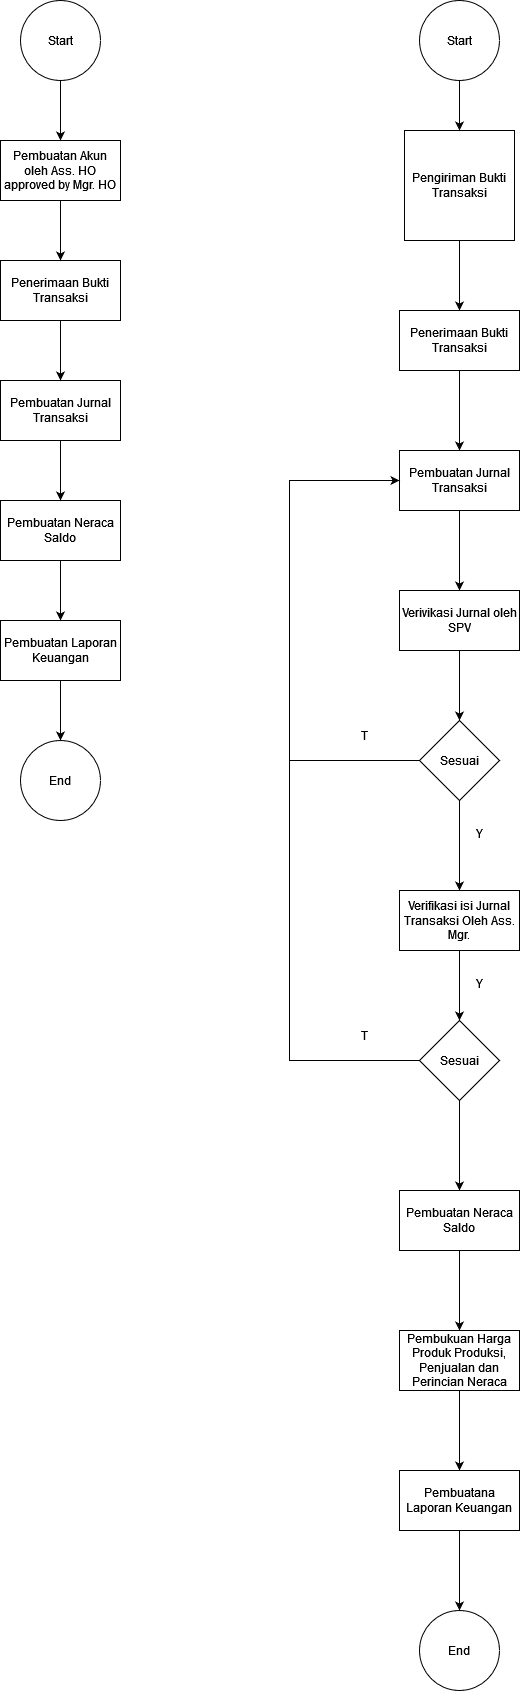

The diagram above was exported from draw.io. Its source (the exported page's mxGraphModel, read from the mxfile embedded in the PNG):
<mxGraphModel dx="1257" dy="671" grid="1" gridSize="10" guides="1" tooltips="1" connect="1" arrows="1" fold="1" page="1" pageScale="1" pageWidth="3500" pageHeight="3500" math="0" shadow="0">
  <root>
    <mxCell id="0" />
    <mxCell id="1" parent="0" />
    <mxCell id="B60rOpIpmTvG-FKL7r_q-3" value="Start" style="ellipse;whiteSpace=wrap;html=1;aspect=fixed;" parent="1" vertex="1">
      <mxGeometry x="300" y="110" width="80" height="80" as="geometry" />
    </mxCell>
    <mxCell id="B60rOpIpmTvG-FKL7r_q-4" value="Pembuatan Akun oleh Ass. HO approved by Mgr. HO" style="rounded=0;whiteSpace=wrap;html=1;" parent="1" vertex="1">
      <mxGeometry x="280" y="250" width="120" height="60" as="geometry" />
    </mxCell>
    <mxCell id="B60rOpIpmTvG-FKL7r_q-5" value="Penerimaan Bukti Transaksi" style="rounded=0;whiteSpace=wrap;html=1;" parent="1" vertex="1">
      <mxGeometry x="280" y="370" width="120" height="60" as="geometry" />
    </mxCell>
    <mxCell id="B60rOpIpmTvG-FKL7r_q-6" value="Pembuatan Jurnal Transaksi" style="rounded=0;whiteSpace=wrap;html=1;" parent="1" vertex="1">
      <mxGeometry x="280" y="490" width="120" height="60" as="geometry" />
    </mxCell>
    <mxCell id="B60rOpIpmTvG-FKL7r_q-7" value="Pembuatan Neraca Saldo" style="rounded=0;whiteSpace=wrap;html=1;" parent="1" vertex="1">
      <mxGeometry x="280" y="610" width="120" height="60" as="geometry" />
    </mxCell>
    <mxCell id="B60rOpIpmTvG-FKL7r_q-8" value="Pembuatan Laporan Keuangan" style="rounded=0;whiteSpace=wrap;html=1;" parent="1" vertex="1">
      <mxGeometry x="280" y="730" width="120" height="60" as="geometry" />
    </mxCell>
    <mxCell id="B60rOpIpmTvG-FKL7r_q-9" value="" style="endArrow=classic;html=1;rounded=0;exitX=0.5;exitY=1;exitDx=0;exitDy=0;entryX=0.5;entryY=0;entryDx=0;entryDy=0;" parent="1" source="B60rOpIpmTvG-FKL7r_q-3" target="B60rOpIpmTvG-FKL7r_q-4" edge="1">
      <mxGeometry width="50" height="50" relative="1" as="geometry">
        <mxPoint x="390" y="210" as="sourcePoint" />
        <mxPoint x="440" y="160" as="targetPoint" />
      </mxGeometry>
    </mxCell>
    <mxCell id="B60rOpIpmTvG-FKL7r_q-10" value="" style="endArrow=classic;html=1;rounded=0;exitX=0.5;exitY=1;exitDx=0;exitDy=0;entryX=0.5;entryY=0;entryDx=0;entryDy=0;" parent="1" source="B60rOpIpmTvG-FKL7r_q-4" target="B60rOpIpmTvG-FKL7r_q-5" edge="1">
      <mxGeometry width="50" height="50" relative="1" as="geometry">
        <mxPoint x="440" y="330" as="sourcePoint" />
        <mxPoint x="490" y="280" as="targetPoint" />
      </mxGeometry>
    </mxCell>
    <mxCell id="B60rOpIpmTvG-FKL7r_q-11" value="" style="endArrow=classic;html=1;rounded=0;exitX=0.5;exitY=1;exitDx=0;exitDy=0;entryX=0.5;entryY=0;entryDx=0;entryDy=0;" parent="1" source="B60rOpIpmTvG-FKL7r_q-5" target="B60rOpIpmTvG-FKL7r_q-6" edge="1">
      <mxGeometry width="50" height="50" relative="1" as="geometry">
        <mxPoint x="500" y="450" as="sourcePoint" />
        <mxPoint x="550" y="400" as="targetPoint" />
      </mxGeometry>
    </mxCell>
    <mxCell id="B60rOpIpmTvG-FKL7r_q-13" value="" style="endArrow=classic;html=1;rounded=0;exitX=0.5;exitY=1;exitDx=0;exitDy=0;entryX=0.5;entryY=0;entryDx=0;entryDy=0;" parent="1" source="B60rOpIpmTvG-FKL7r_q-6" target="B60rOpIpmTvG-FKL7r_q-7" edge="1">
      <mxGeometry width="50" height="50" relative="1" as="geometry">
        <mxPoint x="430" y="570" as="sourcePoint" />
        <mxPoint x="480" y="520" as="targetPoint" />
      </mxGeometry>
    </mxCell>
    <mxCell id="B60rOpIpmTvG-FKL7r_q-14" value="" style="endArrow=classic;html=1;rounded=0;exitX=0.5;exitY=1;exitDx=0;exitDy=0;entryX=0.5;entryY=0;entryDx=0;entryDy=0;" parent="1" source="B60rOpIpmTvG-FKL7r_q-7" target="B60rOpIpmTvG-FKL7r_q-8" edge="1">
      <mxGeometry width="50" height="50" relative="1" as="geometry">
        <mxPoint x="520" y="670" as="sourcePoint" />
        <mxPoint x="570" y="620" as="targetPoint" />
      </mxGeometry>
    </mxCell>
    <mxCell id="B60rOpIpmTvG-FKL7r_q-15" value="End" style="ellipse;whiteSpace=wrap;html=1;aspect=fixed;" parent="1" vertex="1">
      <mxGeometry x="300" y="850" width="80" height="80" as="geometry" />
    </mxCell>
    <mxCell id="B60rOpIpmTvG-FKL7r_q-16" value="" style="endArrow=classic;html=1;rounded=0;exitX=0.5;exitY=1;exitDx=0;exitDy=0;entryX=0.5;entryY=0;entryDx=0;entryDy=0;" parent="1" source="B60rOpIpmTvG-FKL7r_q-8" target="B60rOpIpmTvG-FKL7r_q-15" edge="1">
      <mxGeometry width="50" height="50" relative="1" as="geometry">
        <mxPoint x="460" y="830" as="sourcePoint" />
        <mxPoint x="510" y="780" as="targetPoint" />
      </mxGeometry>
    </mxCell>
    <mxCell id="B60rOpIpmTvG-FKL7r_q-17" value="Start" style="ellipse;whiteSpace=wrap;html=1;aspect=fixed;" parent="1" vertex="1">
      <mxGeometry x="699" y="110" width="80" height="80" as="geometry" />
    </mxCell>
    <mxCell id="B60rOpIpmTvG-FKL7r_q-21" value="" style="edgeStyle=orthogonalEdgeStyle;rounded=0;orthogonalLoop=1;jettySize=auto;html=1;" parent="1" source="B60rOpIpmTvG-FKL7r_q-18" target="B60rOpIpmTvG-FKL7r_q-20" edge="1">
      <mxGeometry relative="1" as="geometry" />
    </mxCell>
    <mxCell id="B60rOpIpmTvG-FKL7r_q-18" value="Pengiriman Bukti Transaksi" style="whiteSpace=wrap;html=1;aspect=fixed;" parent="1" vertex="1">
      <mxGeometry x="684" y="240" width="110" height="110" as="geometry" />
    </mxCell>
    <mxCell id="B60rOpIpmTvG-FKL7r_q-19" value="" style="endArrow=classic;html=1;rounded=0;exitX=0.5;exitY=1;exitDx=0;exitDy=0;entryX=0.5;entryY=0;entryDx=0;entryDy=0;" parent="1" source="B60rOpIpmTvG-FKL7r_q-17" target="B60rOpIpmTvG-FKL7r_q-18" edge="1">
      <mxGeometry width="50" height="50" relative="1" as="geometry">
        <mxPoint x="849" y="200" as="sourcePoint" />
        <mxPoint x="899" y="150" as="targetPoint" />
      </mxGeometry>
    </mxCell>
    <mxCell id="B60rOpIpmTvG-FKL7r_q-23" value="" style="edgeStyle=orthogonalEdgeStyle;rounded=0;orthogonalLoop=1;jettySize=auto;html=1;" parent="1" source="B60rOpIpmTvG-FKL7r_q-20" target="B60rOpIpmTvG-FKL7r_q-22" edge="1">
      <mxGeometry relative="1" as="geometry" />
    </mxCell>
    <mxCell id="B60rOpIpmTvG-FKL7r_q-20" value="Penerimaan Bukti Transaksi" style="whiteSpace=wrap;html=1;" parent="1" vertex="1">
      <mxGeometry x="679" y="420" width="120" height="60" as="geometry" />
    </mxCell>
    <mxCell id="B60rOpIpmTvG-FKL7r_q-25" value="" style="edgeStyle=orthogonalEdgeStyle;rounded=0;orthogonalLoop=1;jettySize=auto;html=1;" parent="1" source="B60rOpIpmTvG-FKL7r_q-22" target="B60rOpIpmTvG-FKL7r_q-24" edge="1">
      <mxGeometry relative="1" as="geometry" />
    </mxCell>
    <mxCell id="B60rOpIpmTvG-FKL7r_q-22" value="Pembuatan Jurnal Transaksi" style="whiteSpace=wrap;html=1;" parent="1" vertex="1">
      <mxGeometry x="679" y="560" width="120" height="60" as="geometry" />
    </mxCell>
    <mxCell id="B60rOpIpmTvG-FKL7r_q-27" value="" style="edgeStyle=orthogonalEdgeStyle;rounded=0;orthogonalLoop=1;jettySize=auto;html=1;" parent="1" source="B60rOpIpmTvG-FKL7r_q-24" target="B60rOpIpmTvG-FKL7r_q-26" edge="1">
      <mxGeometry relative="1" as="geometry" />
    </mxCell>
    <mxCell id="B60rOpIpmTvG-FKL7r_q-24" value="Verivikasi Jurnal oleh SPV" style="whiteSpace=wrap;html=1;" parent="1" vertex="1">
      <mxGeometry x="679" y="700" width="120" height="60" as="geometry" />
    </mxCell>
    <mxCell id="B60rOpIpmTvG-FKL7r_q-29" value="" style="edgeStyle=orthogonalEdgeStyle;rounded=0;orthogonalLoop=1;jettySize=auto;html=1;" parent="1" source="B60rOpIpmTvG-FKL7r_q-26" target="B60rOpIpmTvG-FKL7r_q-28" edge="1">
      <mxGeometry relative="1" as="geometry" />
    </mxCell>
    <mxCell id="B60rOpIpmTvG-FKL7r_q-26" value="Sesuai" style="rhombus;whiteSpace=wrap;html=1;" parent="1" vertex="1">
      <mxGeometry x="699" y="830" width="80" height="80" as="geometry" />
    </mxCell>
    <mxCell id="B60rOpIpmTvG-FKL7r_q-31" value="" style="edgeStyle=orthogonalEdgeStyle;rounded=0;orthogonalLoop=1;jettySize=auto;html=1;" parent="1" source="B60rOpIpmTvG-FKL7r_q-28" target="B60rOpIpmTvG-FKL7r_q-30" edge="1">
      <mxGeometry relative="1" as="geometry" />
    </mxCell>
    <mxCell id="B60rOpIpmTvG-FKL7r_q-28" value="Verifikasi isi Jurnal Transaksi Oleh Ass. Mgr." style="whiteSpace=wrap;html=1;" parent="1" vertex="1">
      <mxGeometry x="679" y="1000" width="120" height="60" as="geometry" />
    </mxCell>
    <mxCell id="B60rOpIpmTvG-FKL7r_q-42" value="" style="edgeStyle=orthogonalEdgeStyle;rounded=0;orthogonalLoop=1;jettySize=auto;html=1;" parent="1" source="B60rOpIpmTvG-FKL7r_q-30" target="B60rOpIpmTvG-FKL7r_q-41" edge="1">
      <mxGeometry relative="1" as="geometry" />
    </mxCell>
    <mxCell id="B60rOpIpmTvG-FKL7r_q-30" value="Sesuai" style="rhombus;whiteSpace=wrap;html=1;" parent="1" vertex="1">
      <mxGeometry x="699" y="1130" width="80" height="80" as="geometry" />
    </mxCell>
    <mxCell id="B60rOpIpmTvG-FKL7r_q-33" value="Y" style="text;html=1;align=center;verticalAlign=middle;resizable=0;points=[];autosize=1;strokeColor=none;fillColor=none;" parent="1" vertex="1">
      <mxGeometry x="744" y="928" width="30" height="30" as="geometry" />
    </mxCell>
    <mxCell id="B60rOpIpmTvG-FKL7r_q-34" value="&lt;div&gt;Y&lt;/div&gt;" style="text;html=1;align=center;verticalAlign=middle;resizable=0;points=[];autosize=1;strokeColor=none;fillColor=none;" parent="1" vertex="1">
      <mxGeometry x="744" y="1078" width="30" height="30" as="geometry" />
    </mxCell>
    <mxCell id="B60rOpIpmTvG-FKL7r_q-35" value="" style="endArrow=classic;html=1;rounded=0;exitX=0;exitY=0.5;exitDx=0;exitDy=0;entryX=0;entryY=0.5;entryDx=0;entryDy=0;" parent="1" source="B60rOpIpmTvG-FKL7r_q-26" target="B60rOpIpmTvG-FKL7r_q-22" edge="1">
      <mxGeometry width="50" height="50" relative="1" as="geometry">
        <mxPoint x="529" y="820" as="sourcePoint" />
        <mxPoint x="579" y="770" as="targetPoint" />
        <Array as="points">
          <mxPoint x="569" y="870" />
          <mxPoint x="569" y="590" />
        </Array>
      </mxGeometry>
    </mxCell>
    <mxCell id="B60rOpIpmTvG-FKL7r_q-36" value="" style="endArrow=none;html=1;rounded=0;entryX=0;entryY=0.5;entryDx=0;entryDy=0;" parent="1" target="B60rOpIpmTvG-FKL7r_q-30" edge="1">
      <mxGeometry width="50" height="50" relative="1" as="geometry">
        <mxPoint x="569" y="870" as="sourcePoint" />
        <mxPoint x="599" y="1150" as="targetPoint" />
        <Array as="points">
          <mxPoint x="569" y="1170" />
        </Array>
      </mxGeometry>
    </mxCell>
    <mxCell id="B60rOpIpmTvG-FKL7r_q-37" value="T" style="text;html=1;align=center;verticalAlign=middle;resizable=0;points=[];autosize=1;strokeColor=none;fillColor=none;" parent="1" vertex="1">
      <mxGeometry x="629" y="830" width="30" height="30" as="geometry" />
    </mxCell>
    <mxCell id="B60rOpIpmTvG-FKL7r_q-39" value="T" style="text;html=1;align=center;verticalAlign=middle;resizable=0;points=[];autosize=1;strokeColor=none;fillColor=none;" parent="1" vertex="1">
      <mxGeometry x="629" y="1130" width="30" height="30" as="geometry" />
    </mxCell>
    <mxCell id="B60rOpIpmTvG-FKL7r_q-44" value="" style="edgeStyle=orthogonalEdgeStyle;rounded=0;orthogonalLoop=1;jettySize=auto;html=1;" parent="1" source="B60rOpIpmTvG-FKL7r_q-41" target="B60rOpIpmTvG-FKL7r_q-43" edge="1">
      <mxGeometry relative="1" as="geometry" />
    </mxCell>
    <mxCell id="B60rOpIpmTvG-FKL7r_q-41" value="&lt;div&gt;Pembuatan Neraca Saldo&lt;/div&gt;" style="whiteSpace=wrap;html=1;" parent="1" vertex="1">
      <mxGeometry x="679" y="1300" width="120" height="60" as="geometry" />
    </mxCell>
    <mxCell id="B60rOpIpmTvG-FKL7r_q-46" value="" style="edgeStyle=orthogonalEdgeStyle;rounded=0;orthogonalLoop=1;jettySize=auto;html=1;" parent="1" source="B60rOpIpmTvG-FKL7r_q-43" target="B60rOpIpmTvG-FKL7r_q-45" edge="1">
      <mxGeometry relative="1" as="geometry" />
    </mxCell>
    <mxCell id="B60rOpIpmTvG-FKL7r_q-43" value="Pembukuan Harga Produk Produksi, Penjualan dan Perincian Neraca" style="whiteSpace=wrap;html=1;" parent="1" vertex="1">
      <mxGeometry x="679" y="1440" width="120" height="60" as="geometry" />
    </mxCell>
    <mxCell id="B60rOpIpmTvG-FKL7r_q-45" value="Pembuatana Laporan Keuangan" style="whiteSpace=wrap;html=1;" parent="1" vertex="1">
      <mxGeometry x="679" y="1580" width="120" height="60" as="geometry" />
    </mxCell>
    <mxCell id="B60rOpIpmTvG-FKL7r_q-47" value="&lt;div&gt;End&lt;br&gt;&lt;/div&gt;" style="ellipse;whiteSpace=wrap;html=1;aspect=fixed;" parent="1" vertex="1">
      <mxGeometry x="699" y="1720" width="80" height="80" as="geometry" />
    </mxCell>
    <mxCell id="B60rOpIpmTvG-FKL7r_q-48" value="" style="endArrow=classic;html=1;rounded=0;exitX=0.5;exitY=1;exitDx=0;exitDy=0;entryX=0.5;entryY=0;entryDx=0;entryDy=0;" parent="1" source="B60rOpIpmTvG-FKL7r_q-45" target="B60rOpIpmTvG-FKL7r_q-47" edge="1">
      <mxGeometry width="50" height="50" relative="1" as="geometry">
        <mxPoint x="859" y="1680" as="sourcePoint" />
        <mxPoint x="909" y="1630" as="targetPoint" />
      </mxGeometry>
    </mxCell>
  </root>
</mxGraphModel>